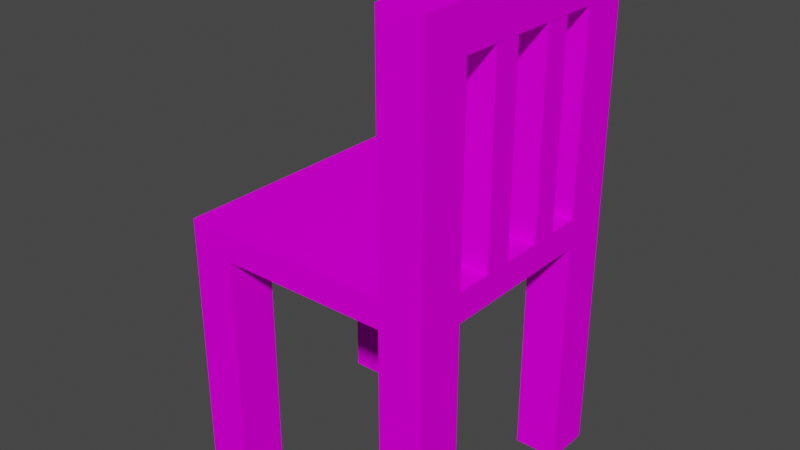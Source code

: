 # Source: chair.blend  (saved by Blender 2.93.20; exported with 4.5.12 LTS)
import bpy
from mathutils import Matrix  # noqa: F401  (used for matrix-valued properties, if any)

bpy.ops.wm.read_factory_settings(use_empty=True)
scene = bpy.context.scene
scene.name = 'Scene'

# ---- collections
col_collection = bpy.data.collections.new('Collection'); scene.collection.children.link(col_collection)

# ---- images (referenced by path relative to the original .blend; pixels are not part of the script)
import os
ASSET_DIR = os.environ.get("B2B_ASSET_DIR", "")  # directory of the original .blend (textures are referenced by path, not embedded)
HERE = os.path.dirname(os.path.abspath(__file__))  # packed textures are extracted next to this script under _unpacked/

def load_image(name, relpath, width, height, colorspace="sRGB"):
    """Load a texture the original file referenced (path relative to the .blend, or extracted next to this script)."""
    p = next((c for c in (os.path.join(HERE, relpath), os.path.join(ASSET_DIR, relpath)) if relpath and os.path.exists(c)), "")
    if p:
        img = bpy.data.images.load(p, check_existing=True)
        img.name = name
    else:  # same state as the original file: an image datablock whose file is absent (Cycles renders it pink)
        img = bpy.data.images.new(name, width, height)
        img.source = "FILE"
        img.filepath = "//" + (relpath or name)
    img.colorspace_settings.name = colorspace
    return img
img_wood063_1k_color_jpg = load_image('Wood063_1K_Color.jpg', 'Wood063_1K_Color.jpg', 1024, 1024, 'sRGB')

# ---- materials (node trees are filled in below, after node groups)
mat_material = bpy.data.materials.new('Material')
mat_material.alpha_threshold = 0.0
mat_material.use_transparent_shadow = False
mat_material.line_color = (0.0, 0.0, 0.0, 1.0)

# ---- material node trees
mat_material.use_nodes = True; mat_material.node_tree.nodes.clear()
_N = mat_material.node_tree.nodes; _L = mat_material.node_tree.links
n0 = _N.new('ShaderNodeOutputMaterial'); n0.name = 'Material Output'; n0.location = (300, 300)
n1 = _N.new('ShaderNodeBsdfPrincipled'); n1.name = 'Principled BSDF'; n1.location = (10, 300)
n1.distribution = 'GGX'
n1.subsurface_method = 'BURLEY'
n1.inputs[2].default_value = 1.0
n1.inputs[3].default_value = 1.45
n1.inputs[13].default_value = 0.0
n1.inputs[27].default_value = (0.0, 0.0, 0.0, 1.0)
n1.inputs[28].default_value = 1.0
n2 = _N.new('ShaderNodeTexImage'); n2.name = 'Image Texture'; n2.location = (-280, 280)
n2.image = img_wood063_1k_color_jpg
n2.interpolation = 'Closest'
_L.new(n1.outputs[0], n0.inputs[0])
_L.new(n2.outputs[0], n1.inputs[0])
n0.is_active_output = True

# ---- world
world_world = bpy.data.worlds.new('World'); scene.world = world_world
world_world.use_nodes = True; world_world.node_tree.nodes.clear()
_N = world_world.node_tree.nodes; _L = world_world.node_tree.links
n0 = _N.new('ShaderNodeOutputWorld'); n0.name = 'World Output'; n0.location = (300, 300)
n1 = _N.new('ShaderNodeBackground'); n1.name = 'Background'; n1.location = (10, 300)
n1.inputs[0].default_value = (0.05088, 0.05088, 0.05088, 1.0)
_L.new(n1.outputs[0], n0.inputs[0])
n0.is_active_output = True
world_world.color = (0.05088, 0.05088, 0.05088)
world_world.use_sun_shadow = False
world_world.sun_shadow_jitter_overblur = 0.0

# ---- meshes
me_cube = bpy.data.meshes.new('Cube')
me_cube.from_pydata([(1.0, 1.0, 4.401), (1.0, 1.0, 2.401), (1.0, -1.0, 4.401), (1.0, -1.0, 2.401), (-1.0, 1.0, 4.401), (-1.0, 1.0, 2.401), (-1.0, -1.0, 4.401), (-1.0, -1.0, 2.401), (-0.6581, -1.0, 4.401), (-0.6581, 1.0, 4.401), (1.0, -0.1351, 2.401), (-1.0, 0.6357, 4.401), (1.0, 0.6357, 2.401), (1.0, 0.6357, 4.401), (-0.6581, 0.6357, 4.401), (1.0, -0.6311, 4.401), (-0.6581, -0.6311, 4.401), (-1.0, -0.6311, 4.401), (1.0, -0.6311, 2.401), (0.6607, -1.0, 2.401), (0.6607, 1.0, 4.401), (0.6607, 1.0, 2.401), (0.6607, -1.0, 4.401), (0.7531, -0.1351, 2.401), (0.6523, 0.6357, 2.401), (0.6607, 0.6357, 4.401), (0.6607, -0.6311, 4.401), (0.6523, -0.6311, 2.401), (1.0, -0.6311, 4.401), (1.0, -1.0, 4.401), (0.6607, -0.6311, 4.401), (0.6607, -1.0, 4.401), (-0.6581, -1.0, 20.85), (-1.0, -1.0, 20.85), (-1.0, 0.6357, 20.85), (-1.0, 1.0, 20.85), (0.6607, 1.0, 20.85), (1.0, 1.0, 20.85), (-0.6581, 1.0, 20.85), (-0.6581, -0.6311, 20.85), (1.0, 0.6357, 20.85), (-0.6581, 0.6357, 20.85), (0.6607, 0.6357, 20.85), (-1.0, -0.6311, 20.85), (1.0, -0.6311, 20.85), (1.0, -1.0, 20.85), (0.6607, -0.6311, 20.85), (0.6607, -1.0, 20.85), (0.6607, -1.0, -13.96), (1.0, -1.0, -13.96), (1.0, 0.6357, -13.96), (1.0, 1.0, -13.96), (1.0, -0.6311, -13.96), (0.6607, 1.0, -13.96), (0.6607, 0.6357, -13.96), (0.6607, -0.6311, -13.96), (0.6607, -0.6311, -11.1), (1.0, -0.6311, -11.1), (1.0, 0.6357, -11.1), (0.6607, 0.6357, -11.1), (1.0, -0.6311, -13.96), (0.6607, -0.6311, -13.96), (0.6607, -0.6311, -11.1), (1.0, -0.6311, -11.1), (1.0, 0.3852, 2.401), (0.7531, 0.3852, 2.401), (1.0, -0.3504, 2.401), (0.7531, -0.3504, 2.401), (0.7531, 0.1771, 2.401), (1.0, 0.1771, 2.401), (1.0, -0.3504, -11.11), (1.0, -0.1351, -11.11), (0.7531, -0.1351, -11.11), (1.0, 0.1771, -11.11), (1.0, 0.3852, -11.11), (0.7531, 0.3852, -11.11), (0.7531, -0.3504, -11.11), (0.7531, 0.1771, -11.11)], [], [(25, 13, 40, 42), (17, 11, 4, 5, 7, 6), (21, 1, 51, 53), (22, 2, 29, 45, 47, 31), (3, 19, 48, 49), (26, 16, 8, 22), (30, 31, 47, 46), (50, 60, 61, 54), (13, 15, 2, 3, 18, 66, 10, 69, 64, 12, 1, 0), (20, 9, 14, 25), (8, 16, 39, 32), (2, 15, 28, 29), (9, 20, 0, 1, 21, 5, 4), (15, 26, 30, 28), (26, 22, 31, 30), (39, 43, 33, 32), (38, 35, 34, 41), (37, 36, 42, 40), (44, 46, 47, 45), (13, 0, 37, 40), (6, 8, 32, 33), (14, 9, 38, 41), (9, 4, 35, 38), (11, 14, 41, 34), (20, 25, 42, 36), (4, 11, 34, 35), (29, 28, 44, 45), (0, 20, 36, 37), (28, 30, 46, 44), (16, 17, 43, 39), (17, 6, 33, 43), (55, 52, 49, 48), (53, 51, 50, 54), (52, 55, 61, 60), (19, 27, 56, 55, 48), (1, 12, 58, 50, 51), (24, 21, 53, 54, 59), (58, 63, 60, 50), (18, 3, 49, 52, 57), (27, 18, 57, 56), (12, 24, 59, 58), (62, 63, 60, 61), (58, 59, 62, 63), (56, 57, 63, 62), (55, 56, 62, 61), (57, 52, 60, 63), (54, 61, 62, 59), (25, 26, 15, 13), (23, 67, 66, 18, 27, 19, 7, 5, 21, 24, 12, 64, 65, 68, 69, 10), (17, 16, 14, 11), (14, 16, 26, 25), (23, 10, 71, 72), (65, 64, 74, 75), (72, 71, 70, 76), (75, 74, 73, 77), (69, 68, 77, 73), (67, 23, 72, 76), (66, 67, 76, 70), (10, 66, 70, 71), (64, 69, 73, 74), (68, 65, 75, 77), (3, 2, 22, 8, 6, 7, 19)])
_uv = me_cube.uv_layers.new(name='UVMap')
_uv.uv.foreach_set('vector', [0.9808, 0.3147, 0.9465, 0.3147, 0.9465, 0.6265, 0.9808, 0.6265, 0.001001, 0.2552, 0.001001, 0.05779, 0.001001, 0.001001, 0.2899, 0.001001, 0.2899, 0.3127, 0.001001, 0.3127, 0.8717, 0.8617, 0.8717, 0.8245, 0.5828, 0.8245, 0.5828, 0.8617, 0.799, 0.4696, 0.7646, 0.4696, 0.7646, 0.4696, 0.7646, 0.1579, 0.799, 0.1579, 0.799, 0.4696, 0.5808, 0.901, 0.5808, 0.8637, 0.2919, 0.8637, 0.2919, 0.901, 0.8717, 0.6265, 0.8717, 0.4716, 0.8374, 0.4716, 0.8374, 0.6265, 0.5808, 0.8225, 0.5808, 0.7853, 0.2919, 0.7853, 0.2919, 0.8225, 0.9808, 0.9402, 0.9808, 0.7853, 0.9465, 0.7853, 0.9465, 0.9402, 0.2899, 0.3715, 0.2899, 0.569, 0.2899, 0.6264, 0.001001, 0.6265, 0.001001, 0.569, 0.001001, 0.5252, 0.001001, 0.4916, 0.001001, 0.443, 0.001001, 0.4106, 0.001001, 0.3715, 0.001001, 0.3147, 0.2899, 0.3147, 0.7283, 0.9794, 0.8717, 0.9794, 0.8717, 0.9422, 0.7283, 0.9422, 0.6535, 0.3147, 0.6192, 0.3147, 0.6192, 0.6265, 0.6535, 0.6265, 0.8737, 0.95, 0.9081, 0.95, 0.9081, 0.9422, 0.8737, 0.9422, 0.5314, 0.6265, 0.3409, 0.6265, 0.2919, 0.6265, 0.2919, 0.3147, 0.3409, 0.3147, 0.5808, 0.3147, 0.5808, 0.6265, 0.8172, 0.5088, 0.8172, 0.4716, 0.8101, 0.4716, 0.8101, 0.5088, 0.8081, 0.5088, 0.8081, 0.4716, 0.801, 0.4716, 0.801, 0.5088, 0.8354, 0.5892, 0.801, 0.5892, 0.801, 0.6265, 0.8354, 0.6265, 0.799, 0.5892, 0.7646, 0.5892, 0.7646, 0.6265, 0.799, 0.6265, 0.8354, 0.55, 0.801, 0.55, 0.801, 0.5872, 0.8354, 0.5872, 0.799, 0.55, 0.7646, 0.55, 0.7646, 0.5872, 0.799, 0.5872, 0.6899, 0.3147, 0.6555, 0.3147, 0.6555, 0.6265, 0.6899, 0.6265, 0.5808, 0.9402, 0.5808, 0.903, 0.2919, 0.903, 0.2919, 0.9402, 0.7263, 0.3147, 0.6919, 0.3147, 0.6919, 0.6265, 0.7263, 0.6265, 0.8717, 0.6657, 0.8717, 0.6285, 0.5828, 0.6285, 0.5828, 0.6657, 0.7626, 0.1579, 0.7283, 0.1579, 0.7283, 0.4696, 0.7626, 0.4696, 0.2899, 0.9794, 0.2899, 0.9422, 0.001001, 0.9422, 0.001001, 0.9794, 0.8354, 0.1579, 0.801, 0.1579, 0.801, 0.4696, 0.8354, 0.4696, 0.8717, 0.7049, 0.8717, 0.6677, 0.5828, 0.6677, 0.5828, 0.7049, 0.8717, 0.1579, 0.8374, 0.1579, 0.8374, 0.4696, 0.8717, 0.4696, 0.8717, 0.7441, 0.8717, 0.7069, 0.5828, 0.7069, 0.5828, 0.7441, 0.9081, 0.001001, 0.8737, 0.001001, 0.8737, 0.3127, 0.9081, 0.3127, 0.8717, 0.7833, 0.8717, 0.7461, 0.5828, 0.7461, 0.5828, 0.7833, 0.8354, 0.5108, 0.801, 0.5108, 0.801, 0.548, 0.8354, 0.548, 0.799, 0.5108, 0.7646, 0.5108, 0.7646, 0.548, 0.799, 0.548, 0.8354, 0.5088, 0.8354, 0.4716, 0.8283, 0.4716, 0.8283, 0.5088, 0.0, 3.498e-07, 0.02255, 0.0, 0.02255, 0.8255, 0.02255, 1.0, 2.55e-06, 1.0, 0.8717, 0.7853, 0.8717, 0.8225, 0.6332, 0.8225, 0.5828, 0.8225, 0.5828, 0.7853, 0.0, 0.02228, 1.166e-07, 0.0, 1.0, 7.141e-07, 1.0, 0.02227, 0.8256, 0.02227, 0.8717, 0.1559, 0.8717, 0.001001, 0.5828, 0.001001, 0.5828, 0.1559, 0.9445, 0.001001, 0.9445, 0.3127, 0.9101, 0.3127, 0.9101, 0.001002, 0.9161, 0.001002, 0.8717, 0.901, 0.8717, 0.8637, 0.5828, 0.8637, 0.5828, 0.901, 0.9445, 0.3147, 0.9101, 0.3147, 0.9101, 0.6265, 0.9445, 0.6265, 0.8717, 0.9402, 0.8717, 0.903, 0.5828, 0.903, 0.5828, 0.9402, 0.9808, 0.6285, 0.9465, 0.6285, 0.9465, 0.7833, 0.9808, 0.7833, 0.8263, 0.5088, 0.8263, 0.4716, 0.8192, 0.4716, 0.8192, 0.5088, 0.2919, 0.9892, 0.5808, 0.9892, 0.5808, 0.9814, 0.2919, 0.9814, 0.9899, 0.6265, 0.9899, 0.3147, 0.9828, 0.3147, 0.9828, 0.6265, 0.5808, 0.7833, 0.5808, 0.6285, 0.2919, 0.6285, 0.2919, 0.7833, 0.7626, 0.6265, 0.7626, 0.4716, 0.7283, 0.4716, 0.7283, 0.6265, 0.5675, 0.1234, 0.6752, 0.1234, 0.6752, 1.013e-06, 0.8156, 1.073e-06, 0.8156, 0.1739, 1.0, 0.1697, 1.0, 1.0, 1.013e-06, 1.0, 0.0, 0.1697, 0.1822, 0.1739, 0.1822, 6.855e-07, 0.3074, 5.066e-07, 0.3074, 0.1234, 0.4114, 0.1234, 0.4114, 0.0, 0.5675, 2.98e-08, 0.4354, 0.9794, 0.4354, 0.9422, 0.2919, 0.9422, 0.2919, 0.9794, 0.7263, 0.1579, 0.5828, 0.1579, 0.5828, 0.3127, 0.7263, 0.3127, 0.9445, 0.6285, 0.9101, 0.6285, 0.9101, 0.9402, 0.9445, 0.9402, 0.5808, 0.8617, 0.5808, 0.8245, 0.2919, 0.8245, 0.2919, 0.8617, 0.799, 0.5088, 0.799, 0.4716, 0.7828, 0.4716, 0.7828, 0.5088, 0.7808, 0.5088, 0.7808, 0.4716, 0.7646, 0.4716, 0.7646, 0.5088, 0.6172, 0.3147, 0.5828, 0.3147, 0.5828, 0.6265, 0.6172, 0.6265, 0.7263, 0.9794, 0.7263, 0.9618, 0.4374, 0.9618, 0.4374, 0.9794, 0.9808, 0.001001, 0.9465, 0.001001, 0.9465, 0.3127, 0.9808, 0.3127, 0.2899, 0.999, 0.2899, 0.9814, 0.001001, 0.9814, 0.001001, 0.999, 0.999, 0.001001, 0.9828, 0.001001, 0.9828, 0.3127, 0.999, 0.3127, 0.7263, 0.9598, 0.7263, 0.9422, 0.4374, 0.9422, 0.4374, 0.9598, 0.2919, 0.3127, 0.2919, 0.001001, 0.3409, 0.001001, 0.5314, 0.001001, 0.5808, 0.001001, 0.5808, 0.3127, 0.3409, 0.3127])
me_cube.materials.append(mat_material)
me_cube.use_remesh_preserve_volume = False
me_cube.use_remesh_preserve_attributes = False
me_cube.use_mirror_vertex_groups = False
me_cube.update()

# ---- objects
ob_chair = bpy.data.objects.new('chair', me_cube)

# ---- transforms, parenting, visibility, modifiers, constraints
ob_chair.location = (0.0, 0.0, 2.24)
ob_chair.scale = (1.0, 1.0, -0.1104)
ob_chair.lock_rotations_4d = False
ob_chair.empty_display_type = 'ARROWS'
ob_chair.lineart.crease_threshold = 0.0

# ---- collection membership
col_collection.objects.link(ob_chair)

# ---- scene / render settings (as saved in the file)
scene.frame_start = 1; scene.frame_end = 250; scene.frame_set(3)
scene.render.engine = 'BLENDER_EEVEE_NEXT'
scene.cycles.use_denoising = False
scene.cycles.samples = 128
scene.cycles.sampling_pattern = 'TABULATED_SOBOL'
scene.cycles.use_adaptive_sampling = False
scene.cycles.use_light_tree = False
scene.view_settings.view_transform = 'Filmic'
bpy.context.view_layer.update()

# ---- added for rendering (the .blend has no active camera and no usable light): camera, sun
cam_auto = bpy.data.cameras.new('AutoCamera')
cam_auto.lens = 50.0
cam_auto.sensor_width = 36.0
cam_auto.clip_end = 1000.0
ob_auto_camera = bpy.data.objects.new('AutoCamera', cam_auto)
scene.collection.objects.link(ob_auto_camera)
ob_auto_camera.location = (4.41421, -5.29705, 5.39073)
ob_auto_camera.rotation_euler = (1.09748, -7.21219e-08, 0.694738)
scene.camera = ob_auto_camera
light_auto_sun = bpy.data.lights.new('AutoSun', 'SUN')
light_auto_sun.energy = 3.0
light_auto_sun.angle = 0.0523599
ob_auto_sun = bpy.data.objects.new('AutoSun', light_auto_sun)
scene.collection.objects.link(ob_auto_sun)
ob_auto_sun.rotation_euler = (0.872665, 0.174533, 0.523599)
bpy.context.view_layer.update()
